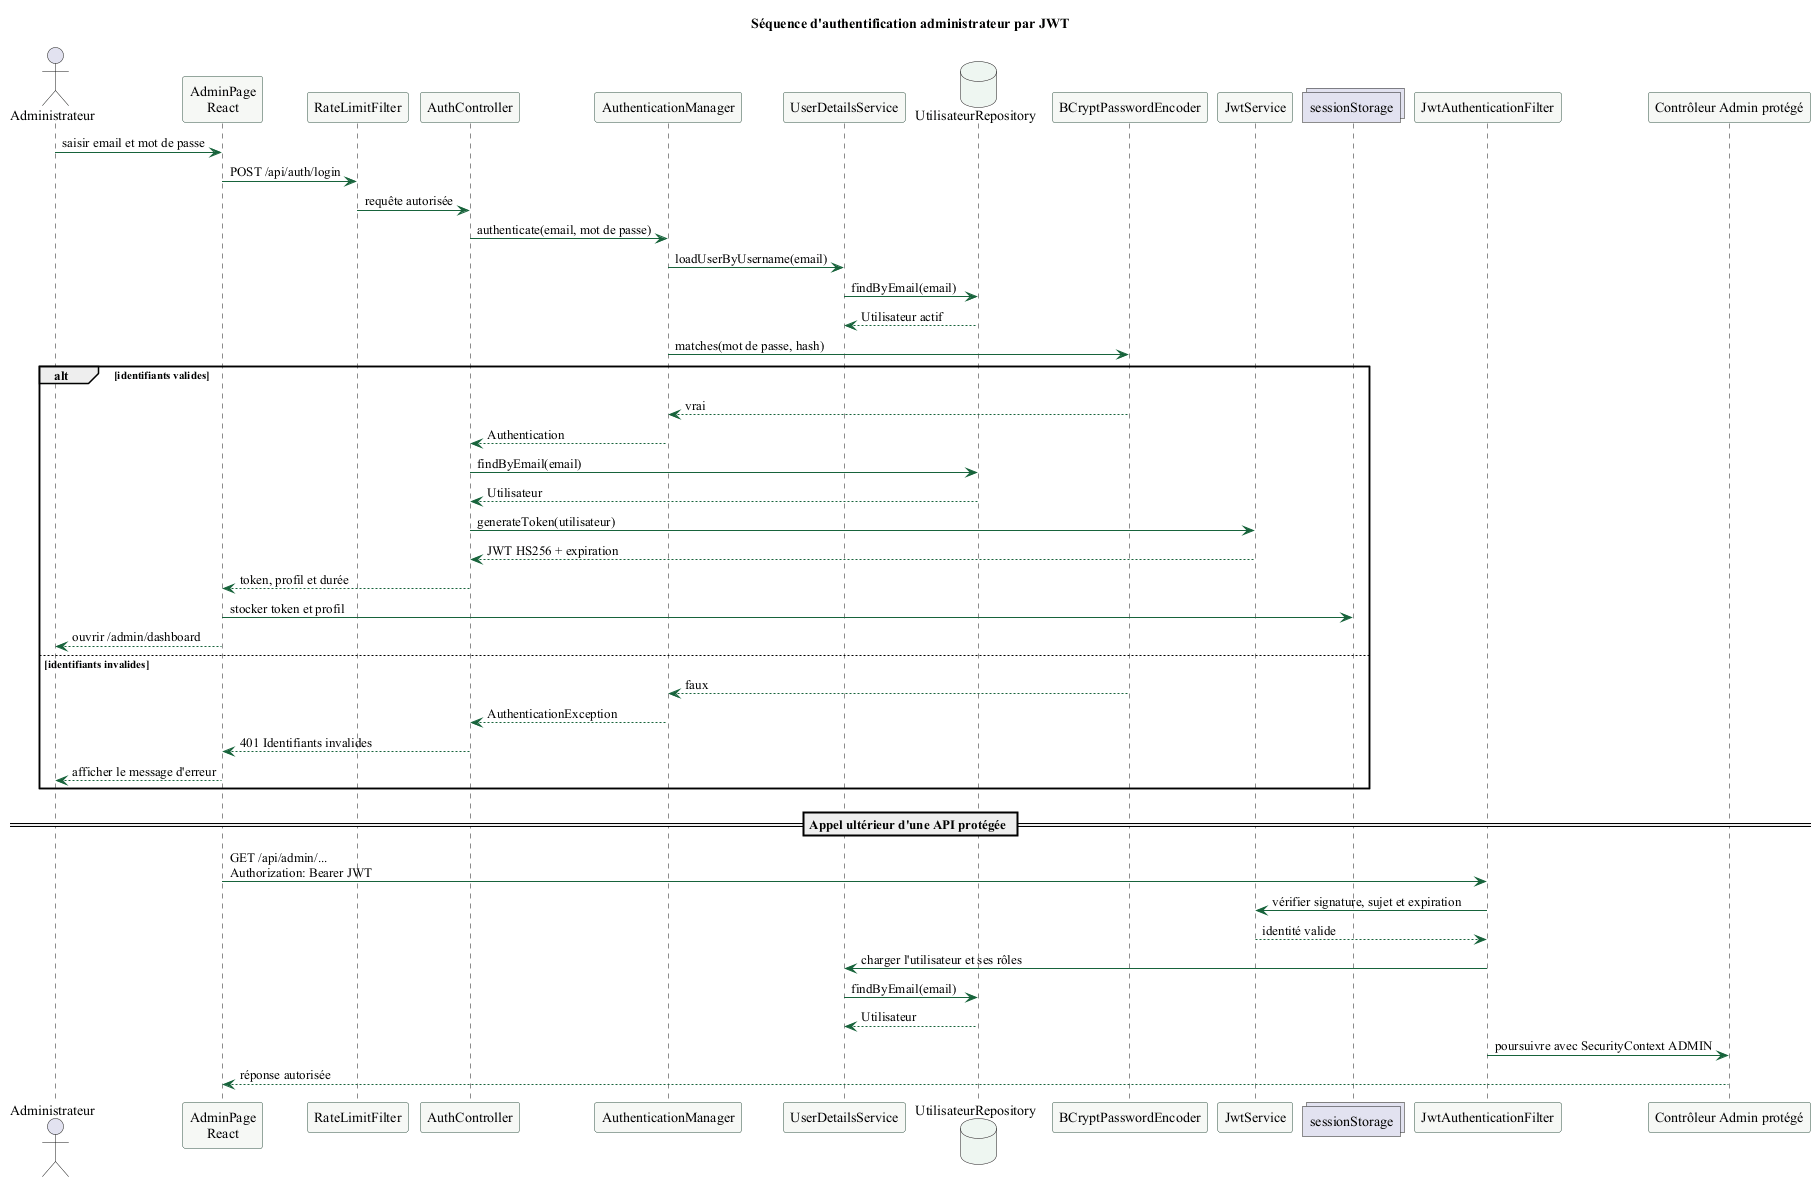

The diagram above was rendered by PlantUML. Its source (embedded in the PNG):
@startuml
title Séquence d'authentification administrateur par JWT

skinparam backgroundColor white
skinparam shadowing false
skinparam defaultFontName "Times New Roman"
skinparam ArrowColor #17633B
skinparam ParticipantBorderColor #315344
skinparam ParticipantBackgroundColor #F6F8F5
skinparam DatabaseBackgroundColor #EEF6F1

actor Administrateur as Admin
participant "AdminPage\nReact" as UI
participant "RateLimitFilter" as Rate
participant "AuthController" as Auth
participant "AuthenticationManager" as Manager
participant "UserDetailsService" as Users
database "UtilisateurRepository" as Repo
participant "BCryptPasswordEncoder" as BCrypt
participant "JwtService" as JWT
collections "sessionStorage" as Session
participant "JwtAuthenticationFilter" as Filter
participant "Contrôleur Admin protégé" as Protected

Admin -> UI : saisir email et mot de passe
UI -> Rate : POST /api/auth/login
Rate -> Auth : requête autorisée
Auth -> Manager : authenticate(email, mot de passe)
Manager -> Users : loadUserByUsername(email)
Users -> Repo : findByEmail(email)
Repo --> Users : Utilisateur actif
Manager -> BCrypt : matches(mot de passe, hash)

alt identifiants valides
  BCrypt --> Manager : vrai
  Manager --> Auth : Authentication
  Auth -> Repo : findByEmail(email)
  Repo --> Auth : Utilisateur
  Auth -> JWT : generateToken(utilisateur)
  JWT --> Auth : JWT HS256 + expiration
  Auth --> UI : token, profil et durée
  UI -> Session : stocker token et profil
  UI --> Admin : ouvrir /admin/dashboard
else identifiants invalides
  BCrypt --> Manager : faux
  Manager --> Auth : AuthenticationException
  Auth --> UI : 401 Identifiants invalides
  UI --> Admin : afficher le message d'erreur
end

== Appel ultérieur d'une API protégée ==
UI -> Filter : GET /api/admin/...\nAuthorization: Bearer JWT
Filter -> JWT : vérifier signature, sujet et expiration
JWT --> Filter : identité valide
Filter -> Users : charger l'utilisateur et ses rôles
Users -> Repo : findByEmail(email)
Repo --> Users : Utilisateur
Filter -> Protected : poursuivre avec SecurityContext ADMIN
Protected --> UI : réponse autorisée
@enduml